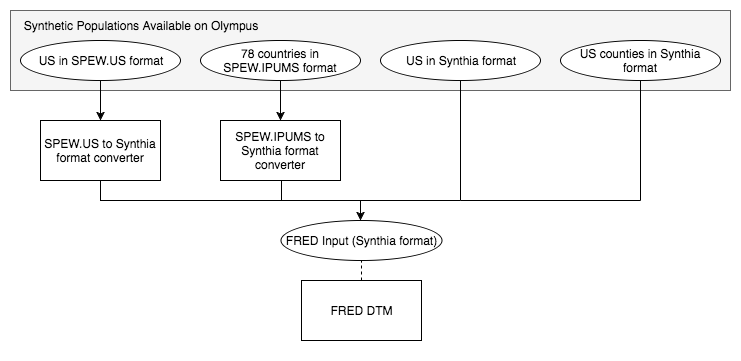

The diagram above was exported from draw.io. Its source (the exported page's mxGraphModel, read from the mxfile embedded in the PNG):
<mxGraphModel dx="647" dy="450" grid="1" gridSize="10" guides="1" tooltips="1" connect="1" arrows="1" fold="1" page="1" pageScale="1" pageWidth="850" pageHeight="1100" background="#ffffff" math="0" shadow="0">
  <root>
    <mxCell id="0" />
    <mxCell id="1" parent="0" />
    <mxCell id="33" value="" style="whiteSpace=wrap;html=1;strokeWidth=1;strokeColor=#FFFFFF;" vertex="1" parent="1">
      <mxGeometry x="30" y="10" width="740" height="360" as="geometry" />
    </mxCell>
    <mxCell id="2" value="" style="whiteSpace=wrap;html=1;fillColor=#f5f5f5;strokeColor=#666666;" vertex="1" parent="1">
      <mxGeometry x="40" y="20" width="720" height="80" as="geometry" />
    </mxCell>
    <mxCell id="3" value="Synthetic Populations Available on Olympus" style="text;html=1;strokeColor=none;fillColor=none;align=center;verticalAlign=middle;whiteSpace=wrap;" vertex="1" parent="1">
      <mxGeometry x="40" y="25" width="260" height="20" as="geometry" />
    </mxCell>
    <mxCell id="4" style="edgeStyle=orthogonalEdgeStyle;rounded=0;html=1;exitX=0;exitY=0.5;entryX=0;entryY=0.5;jettySize=auto;orthogonalLoop=1;" edge="1" parent="1" source="2" target="2">
      <mxGeometry relative="1" as="geometry" />
    </mxCell>
    <mxCell id="13" style="edgeStyle=orthogonalEdgeStyle;rounded=0;html=1;exitX=0.5;exitY=1;entryX=0.5;entryY=0;jettySize=auto;orthogonalLoop=1;" edge="1" parent="1" source="6" target="11">
      <mxGeometry relative="1" as="geometry" />
    </mxCell>
    <mxCell id="6" value="US in SPEW.US format" style="ellipse;whiteSpace=wrap;html=1;" vertex="1" parent="1">
      <mxGeometry x="50" y="50" width="160" height="40" as="geometry" />
    </mxCell>
    <mxCell id="14" style="edgeStyle=orthogonalEdgeStyle;rounded=0;html=1;exitX=0.5;exitY=1;entryX=0.5;entryY=0;jettySize=auto;orthogonalLoop=1;" edge="1" parent="1" source="7" target="12">
      <mxGeometry relative="1" as="geometry" />
    </mxCell>
    <mxCell id="7" value="78 countries in SPEW.IPUMS format" style="ellipse;whiteSpace=wrap;html=1;" vertex="1" parent="1">
      <mxGeometry x="230" y="50" width="160" height="40" as="geometry" />
    </mxCell>
    <mxCell id="9" value="US in Synthia format" style="ellipse;whiteSpace=wrap;html=1;" vertex="1" parent="1">
      <mxGeometry x="410" y="50" width="160" height="40" as="geometry" />
    </mxCell>
    <mxCell id="10" value="US counties in Synthia format" style="ellipse;whiteSpace=wrap;html=1;" vertex="1" parent="1">
      <mxGeometry x="590" y="50" width="160" height="40" as="geometry" />
    </mxCell>
    <mxCell id="18" style="edgeStyle=orthogonalEdgeStyle;rounded=0;html=1;exitX=0.5;exitY=1;entryX=0.5;entryY=0;jettySize=auto;orthogonalLoop=1;" edge="1" parent="1" source="11">
      <mxGeometry relative="1" as="geometry">
        <mxPoint x="390" y="230" as="targetPoint" />
      </mxGeometry>
    </mxCell>
    <mxCell id="11" value="SPEW.US to Synthia format converter" style="whiteSpace=wrap;html=1;" vertex="1" parent="1">
      <mxGeometry x="70" y="130" width="120" height="60" as="geometry" />
    </mxCell>
    <mxCell id="12" value="SPEW.IPUMS to Synthia format converter" style="whiteSpace=wrap;html=1;" vertex="1" parent="1">
      <mxGeometry x="250" y="130" width="120" height="60" as="geometry" />
    </mxCell>
    <mxCell id="22" value="" style="line;strokeWidth=1;direction=south;html=1;" vertex="1" parent="1">
      <mxGeometry x="306" y="190" width="10" height="20" as="geometry" />
    </mxCell>
    <mxCell id="24" style="edgeStyle=none;rounded=1;html=1;exitX=0.5;exitY=1;entryX=0.5;entryY=1;jettySize=auto;orthogonalLoop=1;strokeColor=#000000;" edge="1" parent="1" source="9" target="9">
      <mxGeometry relative="1" as="geometry" />
    </mxCell>
    <mxCell id="25" value="" style="line;strokeWidth=1;direction=south;html=1;" vertex="1" parent="1">
      <mxGeometry x="485" y="90" width="10" height="120" as="geometry" />
    </mxCell>
    <mxCell id="28" value="" style="line;strokeWidth=1;html=1;perimeter=backbonePerimeter;points=[];outlineConnect=0;" vertex="1" parent="1">
      <mxGeometry x="390" y="205" width="100" height="10" as="geometry" />
    </mxCell>
    <mxCell id="29" value="" style="line;strokeWidth=1;direction=south;html=1;" vertex="1" parent="1">
      <mxGeometry x="665" y="90" width="10" height="120" as="geometry" />
    </mxCell>
    <mxCell id="30" value="" style="line;strokeWidth=1;html=1;perimeter=backbonePerimeter;points=[];outlineConnect=0;" vertex="1" parent="1">
      <mxGeometry x="490" y="205" width="180" height="10" as="geometry" />
    </mxCell>
    <mxCell id="31" value="FRED DTM" style="whiteSpace=wrap;html=1;strokeWidth=1;" vertex="1" parent="1">
      <mxGeometry x="331" y="290" width="120" height="60" as="geometry" />
    </mxCell>
    <mxCell id="32" value="" style="endArrow=none;dashed=1;html=1;strokeColor=#000000;exitX=0.5;exitY=0;entryX=0.5;entryY=1;" edge="1" parent="1" source="31" target="36">
      <mxGeometry width="50" height="50" relative="1" as="geometry">
        <mxPoint x="390" y="350" as="sourcePoint" />
        <mxPoint x="390" y="290" as="targetPoint" />
      </mxGeometry>
    </mxCell>
    <mxCell id="36" value="FRED Input (Synthia format)" style="ellipse;whiteSpace=wrap;html=1;" vertex="1" parent="1">
      <mxGeometry x="310" y="230" width="161" height="40" as="geometry" />
    </mxCell>
  </root>
</mxGraphModel>